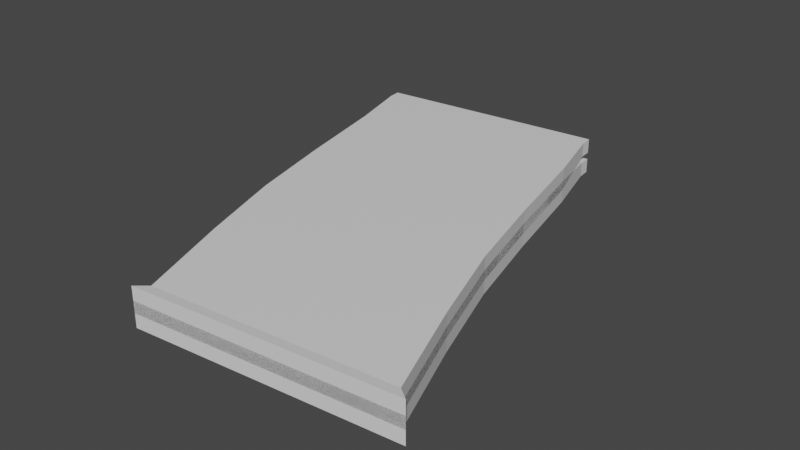 # Source: ColtPistolStarterClip.blend  (saved by Blender 2.92.15; exported with 4.5.12 LTS)
import bpy
from mathutils import Matrix  # noqa: F401  (used for matrix-valued properties, if any)

bpy.ops.wm.read_factory_settings(use_empty=True)
scene = bpy.context.scene
scene.name = 'Scene'

# ---- collections
col_collection = bpy.data.collections.new('Collection'); scene.collection.children.link(col_collection)

# ---- materials (node trees are filled in below, after node groups)
mat_material = bpy.data.materials.new('Material')
mat_material.alpha_threshold = 0.0
mat_material.use_transparent_shadow = False
mat_material.line_color = (0.0, 0.0, 0.0, 1.0)

# ---- material node trees
mat_material.use_nodes = True; mat_material.node_tree.nodes.clear()
_N = mat_material.node_tree.nodes; _L = mat_material.node_tree.links
n0 = _N.new('ShaderNodeOutputMaterial'); n0.name = 'Material Output'; n0.location = (300, 300)
n1 = _N.new('ShaderNodeBsdfPrincipled'); n1.name = 'Principled BSDF'; n1.location = (10, 300)
n1.distribution = 'GGX'
n1.subsurface_method = 'BURLEY'
n1.inputs[2].default_value = 0.4
n1.inputs[3].default_value = 1.45
n1.inputs[27].default_value = (0.0, 0.0, 0.0, 1.0)
n1.inputs[28].default_value = 1.0
_L.new(n1.outputs[0], n0.inputs[0])
n0.is_active_output = True

# ---- world
world_world = bpy.data.worlds.new('World'); scene.world = world_world
world_world.use_nodes = True; world_world.node_tree.nodes.clear()
_N = world_world.node_tree.nodes; _L = world_world.node_tree.links
n0 = _N.new('ShaderNodeOutputWorld'); n0.name = 'World Output'; n0.location = (300, 300)
n1 = _N.new('ShaderNodeBackground'); n1.name = 'Background'; n1.location = (10, 300)
n1.inputs[0].default_value = (0.05088, 0.05088, 0.05088, 1.0)
_L.new(n1.outputs[0], n0.inputs[0])
n0.is_active_output = True
world_world.color = (0.05088, 0.05088, 0.05088)
world_world.use_sun_shadow = False
world_world.sun_shadow_jitter_overblur = 0.0

# ---- meshes
me_cube = bpy.data.meshes.new('Cube')
me_cube.from_pydata([(-0.678, 0.3493, -0.02023), (0.3013, 0.4332, -0.02023), (-0.07359, 0.0174, -0.02023), (-0.678, 0.3493, 0.00326), (0.3013, 0.4332, 0.03161), (-0.07359, 0.0174, 0.00326), (-0.678, 0.3493, 0.07515), (0.3013, 0.4332, 0.07515), (-0.07359, 0.0174, 0.07515), (-0.2669, 0.7093, 0.01477), (-0.2669, 0.7093, 0.07515), (-0.7565, 0.6674, 0.009013), (0.2227, 0.7513, 0.02319), (0.2227, 0.7513, 0.05338), (-0.7565, 0.6674, 0.0392), (0.2227, 0.7513, 0.03161), (-0.7565, 0.6674, 0.00326), (-0.7565, 0.6674, 0.07515), (0.2227, 0.7513, 0.07515), (-0.7565, 0.6674, 0.01477), (0.2227, 0.7513, 0.01477), (-0.7521, 0.6163, 0.01477), (0.2271, 0.7002, 0.01477), (0.2271, 0.7002, 0.07515), (0.2271, 0.7002, 0.03161), (-0.7521, 0.6163, 0.00326), (-0.7521, 0.6163, 0.07515), (-0.5852, -0.06719, 0.07515), (-0.5852, -0.06719, 0.00326), (0.3941, 0.01671, 0.00326), (0.3941, 0.01671, 0.07515), (0.3941, 0.01671, -0.02023), (-0.5852, -0.06719, -0.02023), (-0.4918, -0.4411, 0.07515), (-0.4918, -0.4411, 0.00326), (0.4875, -0.3572, 0.00326), (0.4875, -0.3572, 0.07515), (0.4875, -0.3572, -0.02023), (-0.4918, -0.4411, -0.02023), (-0.3711, -0.8087, 0.07515), (-0.3711, -0.8087, 0.00326), (0.6082, -0.7248, 0.00326), (0.6082, -0.7248, 0.07515), (0.6082, -0.7248, -0.02023), (-0.3711, -0.8087, -0.02023), (-0.2241, -1.21, 0.07515), (-0.2241, -1.21, 0.00326), (0.7552, -1.126, 0.00326), (0.7552, -1.126, 0.07515), (0.7552, -1.126, -0.02023), (-0.2241, -1.21, -0.02023), (-0.2659, -1.256, 0.08032), (-0.2659, -1.256, 0.001762), (0.8043, -1.164, 0.001762), (0.8043, -1.164, 0.08032), (0.8043, -1.164, -0.02391), (-0.2659, -1.256, -0.02391)], [(2, 5), (5, 8)], [(23, 24, 15, 13, 18), (26, 23, 18, 10, 17), (24, 22, 20, 12, 15), (25, 26, 17, 14, 16), (22, 21, 19, 9, 20), (17, 10, 18, 13, 15, 12, 20, 9, 19, 11, 16, 14), (6, 7, 23, 26), (4, 1, 22, 24), (3, 6, 26, 25), (7, 4, 24, 23), (1, 0, 21, 22), (21, 25, 16, 11, 19), (0, 1, 31, 32), (3, 0, 32, 28), (29, 30, 36, 35), (28, 32, 38, 34), (4, 7, 30, 29), (6, 3, 28, 27), (1, 4, 29, 31), (7, 6, 27, 30), (37, 35, 41, 43), (36, 33, 39, 42), (32, 31, 37, 38), (30, 27, 33, 36), (31, 29, 35, 37), (27, 28, 34, 33), (41, 42, 48, 47), (40, 44, 50, 46), (33, 34, 40, 39), (34, 38, 44, 40), (35, 36, 42, 41), (38, 37, 43, 44), (45, 46, 52, 51), (49, 47, 53, 55), (44, 43, 49, 50), (42, 39, 45, 48), (43, 41, 47, 49), (39, 40, 46, 45), (51, 52, 53, 54), (55, 53, 52, 56), (46, 50, 56, 52), (47, 48, 54, 53), (50, 49, 55, 56), (48, 45, 51, 54)])
_uv = me_cube.uv_layers.new(name='UVMap')
_uv.uv.foreach_set('vector', [0.6365, 0.75, 0.6365, 0.75, 0.6365, 0.75, 0.6365, 0.75, 0.6365, 0.75, 0.875, 0.75, 0.6365, 0.75, 0.6365, 0.75, 0.7557, 0.75, 0.875, 0.75, 0.6365, 0.75, 0.6365, 0.75, 0.6365, 0.75, 0.6365, 0.75, 0.6365, 0.75, 0.875, 0.75, 0.875, 0.75, 0.875, 0.75, 0.875, 0.75, 0.875, 0.75, 0.0, 0.0, 0.0, 0.0, 0.0, 0.0, 0.0, 0.0, 0.0, 0.0, 0.875, 0.75, 0.7557, 0.75, 0.6365, 0.75, 0.6365, 0.75, 0.6365, 0.75, 0.6365, 0.75, 0.6365, 0.75, 0.3182, 0.375, 0.0, 0.0, 0.4375, 0.375, 0.875, 0.75, 0.875, 0.75, 0.875, 0.75, 0.6365, 0.75, 0.6365, 0.75, 0.875, 0.75, 0.6365, 0.75, 0.6365, 0.75, 0.6365, 0.75, 0.6365, 0.75, 0.875, 0.75, 0.875, 0.75, 0.875, 0.75, 0.875, 0.75, 0.6365, 0.75, 0.6365, 0.75, 0.6365, 0.75, 0.6365, 0.75, 0.0, 0.0, 0.0, 0.0, 0.0, 0.0, 0.0, 0.0, 0.875, 0.75, 0.875, 0.75, 0.875, 0.75, 0.875, 0.75, 0.875, 0.75, 0.0, 0.0, 0.0, 0.0, 0.0, 0.0, 0.0, 0.0, 0.875, 0.75, 0.875, 0.75, 0.875, 0.75, 0.875, 0.75, 0.6365, 0.75, 0.6365, 0.75, 0.6365, 0.75, 0.6365, 0.75, 0.875, 0.75, 0.875, 0.75, 0.875, 0.75, 0.875, 0.75, 0.6365, 0.75, 0.6365, 0.75, 0.6365, 0.75, 0.6365, 0.75, 0.875, 0.75, 0.875, 0.75, 0.875, 0.75, 0.875, 0.75, 0.6365, 0.75, 0.6365, 0.75, 0.6365, 0.75, 0.6365, 0.75, 0.6365, 0.75, 0.875, 0.75, 0.875, 0.75, 0.6365, 0.75, 0.6365, 0.75, 0.6365, 0.75, 0.6365, 0.75, 0.6365, 0.75, 0.6365, 0.75, 0.875, 0.75, 0.875, 0.75, 0.6365, 0.75, 0.0, 0.0, 0.0, 0.0, 0.0, 0.0, 0.0, 0.0, 0.6365, 0.75, 0.875, 0.75, 0.875, 0.75, 0.6365, 0.75, 0.6365, 0.75, 0.6365, 0.75, 0.6365, 0.75, 0.6365, 0.75, 0.875, 0.75, 0.875, 0.75, 0.875, 0.75, 0.875, 0.75, 0.6365, 0.75, 0.6365, 0.75, 0.6365, 0.75, 0.6365, 0.75, 0.875, 0.75, 0.875, 0.75, 0.875, 0.75, 0.875, 0.75, 0.875, 0.75, 0.875, 0.75, 0.875, 0.75, 0.875, 0.75, 0.875, 0.75, 0.875, 0.75, 0.875, 0.75, 0.875, 0.75, 0.6365, 0.75, 0.6365, 0.75, 0.6365, 0.75, 0.6365, 0.75, 0.0, 0.0, 0.0, 0.0, 0.0, 0.0, 0.0, 0.0, 0.875, 0.75, 0.875, 0.75, 0.875, 0.75, 0.875, 0.75, 0.6365, 0.75, 0.6365, 0.75, 0.6365, 0.75, 0.6365, 0.75, 0.0, 0.0, 0.0, 0.0, 0.0, 0.0, 0.0, 0.0, 0.6365, 0.75, 0.875, 0.75, 0.875, 0.75, 0.6365, 0.75, 0.6365, 0.75, 0.6365, 0.75, 0.6365, 0.75, 0.6365, 0.75, 0.875, 0.75, 0.875, 0.75, 0.875, 0.75, 0.875, 0.75, 0.875, 0.75, 0.875, 0.75, 0.6365, 0.75, 0.6365, 0.75, 0.6365, 0.75, 0.6365, 0.75, 0.875, 0.75, 0.875, 0.75, 0.875, 0.75, 0.875, 0.75, 0.875, 0.75, 0.875, 0.75, 0.6365, 0.75, 0.6365, 0.75, 0.6365, 0.75, 0.6365, 0.75, 0.0, 0.0, 0.0, 0.0, 0.0, 0.0, 0.0, 0.0, 0.6365, 0.75, 0.875, 0.75, 0.875, 0.75, 0.6365, 0.75])
me_cube.materials.append(mat_material)
me_cube.use_remesh_preserve_volume = False
me_cube.use_remesh_preserve_attributes = False
me_cube.use_mirror_vertex_groups = False
me_cube.update()

# ---- objects
ob_handle = bpy.data.objects.new('Handle', me_cube)
ob_empty = bpy.data.objects.new('Empty', None)

# ---- transforms, parenting, visibility, modifiers, constraints
ob_handle.location = (0.0, 0.0, 0.0)
ob_handle.lock_rotations_4d = False
ob_handle.empty_display_type = 'ARROWS'
ob_handle.lineart.crease_threshold = 0.0
_m = ob_handle.modifiers.new('Mirror', 'MIRROR')
_m.use_axis = (False, False, True)
ob_empty.location = (0.0, 0.0, 0.0)
ob_empty.empty_display_type = 'IMAGE'
ob_empty.empty_display_size = 5.0
ob_empty.lineart.crease_threshold = 0.0

# ---- collection membership
col_collection.objects.link(ob_handle)
col_collection.objects.link(ob_empty)

# ---- scene / render settings (as saved in the file)
scene.frame_start = 1; scene.frame_end = 250; scene.frame_set(1)
scene.render.engine = 'BLENDER_EEVEE_NEXT'
scene.cycles.use_denoising = False
scene.cycles.samples = 128
scene.cycles.sampling_pattern = 'TABULATED_SOBOL'
scene.cycles.use_adaptive_sampling = False
scene.cycles.use_light_tree = False
scene.view_settings.view_transform = 'Filmic'
bpy.context.view_layer.update()

# ---- added for rendering (the .blend has no active camera and no usable light): camera, sun
cam_auto = bpy.data.cameras.new('AutoCamera')
cam_auto.lens = 50.0
cam_auto.sensor_width = 36.0
cam_auto.clip_end = 1000.0
ob_auto_camera = bpy.data.objects.new('AutoCamera', cam_auto)
scene.collection.objects.link(ob_auto_camera)
ob_auto_camera.location = (2.38114, -3.08102, 1.88579)
ob_auto_camera.rotation_euler = (1.09748, -7.21219e-08, 0.694738)
scene.camera = ob_auto_camera
light_auto_sun = bpy.data.lights.new('AutoSun', 'SUN')
light_auto_sun.energy = 3.0
light_auto_sun.angle = 0.0523599
ob_auto_sun = bpy.data.objects.new('AutoSun', light_auto_sun)
scene.collection.objects.link(ob_auto_sun)
ob_auto_sun.rotation_euler = (0.872665, 0.174533, 0.523599)
bpy.context.view_layer.update()

